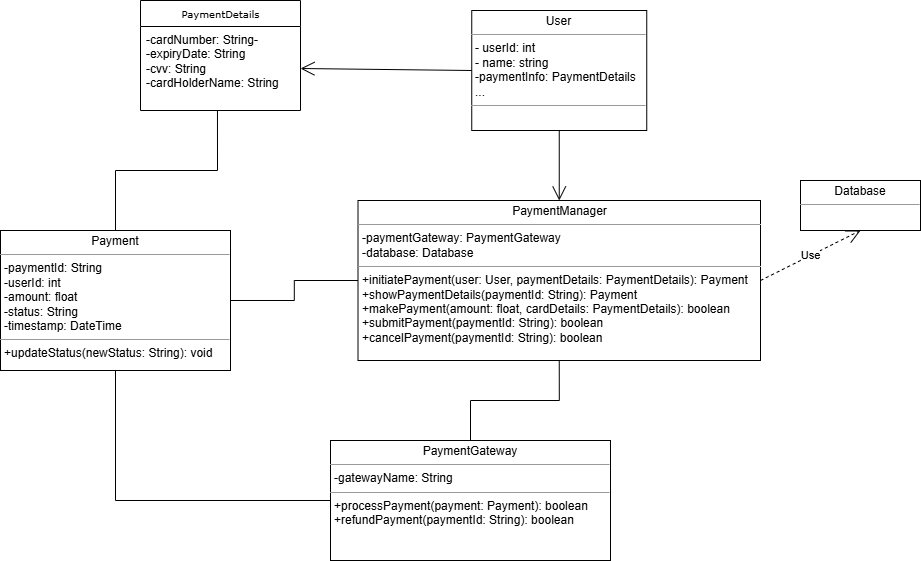

The diagram above was exported from draw.io. Its source (the exported page's mxGraphModel, read from the mxfile embedded in the PNG):
<mxGraphModel dx="1722" dy="1539" grid="1" gridSize="10" guides="1" tooltips="1" connect="1" arrows="1" fold="1" page="1" pageScale="1" pageWidth="850" pageHeight="1100" math="0" shadow="0">
  <root>
    <mxCell id="0" />
    <mxCell id="1" parent="0" />
    <mxCell id="ImZnsDybVI9Jib_6W4aD-1" value="&lt;div&gt;&lt;span data-end=&quot;1931&quot; data-start=&quot;1910&quot;&gt;PaymentDetails&lt;/span&gt;&lt;/div&gt;" style="swimlane;html=1;fontStyle=0;childLayout=stackLayout;horizontal=1;startSize=26;fillColor=none;horizontalStack=0;resizeParent=1;resizeLast=0;collapsible=1;marginBottom=0;swimlaneFillColor=#ffffff;rounded=0;shadow=0;comic=0;labelBackgroundColor=none;strokeWidth=1;fontFamily=Verdana;fontSize=10;align=center;" vertex="1" parent="1">
      <mxGeometry x="20" y="-70" width="160" height="110" as="geometry" />
    </mxCell>
    <mxCell id="ImZnsDybVI9Jib_6W4aD-2" value="-cardNumber: String&lt;span style=&quot;background-color: transparent; color: light-dark(rgb(0, 0, 0), rgb(255, 255, 255));&quot;&gt;-&lt;br&gt;&lt;/span&gt;&lt;div&gt;&lt;span style=&quot;background-color: transparent; color: light-dark(rgb(0, 0, 0), rgb(255, 255, 255));&quot;&gt;-&lt;/span&gt;&lt;span style=&quot;background-color: transparent; color: light-dark(rgb(0, 0, 0), rgb(255, 255, 255));&quot;&gt;expiryDate: String&lt;/span&gt;&lt;/div&gt;&lt;div&gt;&lt;span style=&quot;background-color: transparent; color: light-dark(rgb(0, 0, 0), rgb(255, 255, 255));&quot;&gt;-&lt;/span&gt;&lt;span style=&quot;background-color: transparent; color: light-dark(rgb(0, 0, 0), rgb(255, 255, 255));&quot;&gt;cvv: String&lt;/span&gt;&lt;/div&gt;&lt;div&gt;&lt;span style=&quot;background-color: transparent; color: light-dark(rgb(0, 0, 0), rgb(255, 255, 255));&quot;&gt;-&lt;/span&gt;&lt;span style=&quot;background-color: transparent; color: light-dark(rgb(0, 0, 0), rgb(255, 255, 255));&quot;&gt;cardHolderName: String&lt;/span&gt;&lt;/div&gt;" style="text;html=1;strokeColor=none;fillColor=none;align=left;verticalAlign=top;spacingLeft=4;spacingRight=4;whiteSpace=wrap;overflow=hidden;rotatable=0;points=[[0,0.5],[1,0.5]];portConstraint=eastwest;" vertex="1" parent="ImZnsDybVI9Jib_6W4aD-1">
      <mxGeometry y="26" width="160" height="84" as="geometry" />
    </mxCell>
    <mxCell id="ImZnsDybVI9Jib_6W4aD-4" value="&lt;p style=&quot;margin:0px;margin-top:4px;text-align:center;&quot;&gt;User&lt;/p&gt;&lt;hr size=&quot;1&quot;&gt;&lt;p style=&quot;margin:0px;margin-left:4px;&quot;&gt;- userId: int&amp;nbsp;&lt;/p&gt;&lt;p style=&quot;margin:0px;margin-left:4px;&quot;&gt;- name: string&lt;/p&gt;&lt;p style=&quot;margin:0px;margin-left:4px;&quot;&gt;-paymentInfo: PaymentDetails&lt;/p&gt;&lt;p style=&quot;margin:0px;margin-left:4px;&quot;&gt;...&lt;/p&gt;&lt;hr size=&quot;1&quot;&gt;&lt;p style=&quot;margin:0px;margin-left:4px;&quot;&gt;&lt;br&gt;&lt;/p&gt;" style="verticalAlign=top;align=left;overflow=fill;fontSize=12;fontFamily=Helvetica;html=1;rounded=0;shadow=0;comic=0;labelBackgroundColor=none;strokeWidth=1" vertex="1" parent="1">
      <mxGeometry x="351.25" y="-60" width="175" height="120" as="geometry" />
    </mxCell>
    <mxCell id="ImZnsDybVI9Jib_6W4aD-5" value="&lt;p style=&quot;margin:0px;margin-top:4px;text-align:center;&quot;&gt;&lt;span data-end=&quot;766&quot; data-start=&quot;745&quot;&gt;PaymentManager&lt;/span&gt;&lt;/p&gt;&lt;hr size=&quot;1&quot;&gt;&lt;p style=&quot;margin:0px;margin-left:4px;&quot;&gt;-&lt;span style=&quot;background-color: transparent; color: light-dark(rgb(0, 0, 0), rgb(255, 255, 255));&quot;&gt;paymentGateway: PaymentGateway&lt;/span&gt;&lt;/p&gt;&lt;p style=&quot;margin:0px;margin-left:4px;&quot;&gt;&lt;span style=&quot;background-color: transparent; color: light-dark(rgb(0, 0, 0), rgb(255, 255, 255));&quot;&gt;-database: Database&lt;/span&gt;&lt;/p&gt;&lt;hr size=&quot;1&quot;&gt;&lt;p style=&quot;margin:0px;margin-left:4px;&quot;&gt;+initiatePayment(user: User, paymentDetails: PaymentDetails): Payment&lt;/p&gt;&lt;p style=&quot;margin:0px;margin-left:4px;&quot;&gt;+showPaymentDetails(paymentId: String): Payment&lt;/p&gt;&lt;p style=&quot;margin:0px;margin-left:4px;&quot;&gt;+&lt;span style=&quot;color: light-dark(rgb(0, 0, 0), rgb(255, 255, 255)); background-color: transparent;&quot;&gt;makePayment(amount: float, cardDetails: PaymentDetails): boolean&lt;/span&gt;&lt;/p&gt;&lt;p style=&quot;margin:0px;margin-left:4px;&quot;&gt;+submitPayment(paymentId: String): boolean&lt;/p&gt;&lt;p style=&quot;margin:0px;margin-left:4px;&quot;&gt;+cancelPayment(paymentId: String): boolean&lt;/p&gt;" style="verticalAlign=top;align=left;overflow=fill;fontSize=12;fontFamily=Helvetica;html=1;rounded=0;shadow=0;comic=0;labelBackgroundColor=none;strokeWidth=1" vertex="1" parent="1">
      <mxGeometry x="237.5" y="130" width="402.5" height="160" as="geometry" />
    </mxCell>
    <mxCell id="ImZnsDybVI9Jib_6W4aD-9" value="&lt;p style=&quot;margin:0px;margin-top:4px;text-align:center;&quot;&gt;Database&lt;/p&gt;&lt;hr size=&quot;1&quot;&gt;&lt;p style=&quot;margin:0px;margin-left:4px;&quot;&gt;&lt;br&gt;&lt;/p&gt;" style="verticalAlign=top;align=left;overflow=fill;fontSize=12;fontFamily=Helvetica;html=1;rounded=0;shadow=0;comic=0;labelBackgroundColor=none;strokeWidth=1" vertex="1" parent="1">
      <mxGeometry x="680" y="110" width="120" height="50" as="geometry" />
    </mxCell>
    <mxCell id="ImZnsDybVI9Jib_6W4aD-12" value="&lt;p style=&quot;margin:0px;margin-top:4px;text-align:center;&quot;&gt;PaymentGateway&lt;/p&gt;&lt;hr size=&quot;1&quot;&gt;&lt;p style=&quot;margin:0px;margin-left:4px;&quot;&gt;-gatewayName: String&lt;/p&gt;&lt;hr size=&quot;1&quot;&gt;&lt;p style=&quot;margin:0px;margin-left:4px;&quot;&gt;+processPayment(payment: Payment): boolean&lt;/p&gt;&lt;p style=&quot;margin:0px;margin-left:4px;&quot;&gt;&lt;span style=&quot;background-color: transparent; color: light-dark(rgb(0, 0, 0), rgb(255, 255, 255));&quot;&gt;+&lt;/span&gt;&lt;span style=&quot;background-color: transparent; color: light-dark(rgb(0, 0, 0), rgb(255, 255, 255));&quot;&gt;refundPayment(paymentId: String): boolean&lt;/span&gt;&lt;/p&gt;" style="verticalAlign=top;align=left;overflow=fill;fontSize=12;fontFamily=Helvetica;html=1;rounded=0;shadow=0;comic=0;labelBackgroundColor=none;strokeWidth=1" vertex="1" parent="1">
      <mxGeometry x="210" y="370" width="280" height="120" as="geometry" />
    </mxCell>
    <mxCell id="ImZnsDybVI9Jib_6W4aD-13" value="&lt;p style=&quot;margin:0px;margin-top:4px;text-align:center;&quot;&gt;&lt;span data-end=&quot;1643&quot; data-start=&quot;1629&quot;&gt;Payment&lt;/span&gt;&lt;/p&gt;&lt;hr size=&quot;1&quot;&gt;&lt;p style=&quot;margin:0px;margin-left:4px;&quot;&gt;-paymentId: String&lt;/p&gt;&lt;p style=&quot;margin:0px;margin-left:4px;&quot;&gt;-userId: int&lt;/p&gt;&lt;p style=&quot;margin:0px;margin-left:4px;&quot;&gt;-amount: float&lt;/p&gt;&lt;p style=&quot;margin:0px;margin-left:4px;&quot;&gt;-status: String&lt;/p&gt;&lt;p style=&quot;margin:0px;margin-left:4px;&quot;&gt;-timestamp: DateTime&lt;/p&gt;&lt;hr size=&quot;1&quot;&gt;&lt;p style=&quot;margin:0px;margin-left:4px;&quot;&gt;+updateStatus(newStatus: String): void&lt;/p&gt;" style="verticalAlign=top;align=left;overflow=fill;fontSize=12;fontFamily=Helvetica;html=1;rounded=0;shadow=0;comic=0;labelBackgroundColor=none;strokeWidth=1" vertex="1" parent="1">
      <mxGeometry x="-120" y="160" width="230" height="140" as="geometry" />
    </mxCell>
    <mxCell id="ImZnsDybVI9Jib_6W4aD-15" value="" style="endArrow=open;endFill=1;endSize=12;html=1;rounded=0;entryX=1;entryY=0.5;entryDx=0;entryDy=0;exitX=0;exitY=0.5;exitDx=0;exitDy=0;" edge="1" parent="1" source="ImZnsDybVI9Jib_6W4aD-4" target="ImZnsDybVI9Jib_6W4aD-2">
      <mxGeometry width="160" relative="1" as="geometry">
        <mxPoint x="350" y="-30" as="sourcePoint" />
        <mxPoint x="510" y="-30" as="targetPoint" />
      </mxGeometry>
    </mxCell>
    <mxCell id="ImZnsDybVI9Jib_6W4aD-19" value="" style="endArrow=open;endFill=1;endSize=12;html=1;rounded=0;exitX=0.5;exitY=1;exitDx=0;exitDy=0;entryX=0.5;entryY=0;entryDx=0;entryDy=0;" edge="1" parent="1" source="ImZnsDybVI9Jib_6W4aD-4" target="ImZnsDybVI9Jib_6W4aD-5">
      <mxGeometry width="160" relative="1" as="geometry">
        <mxPoint x="350" y="110" as="sourcePoint" />
        <mxPoint x="475" y="260" as="targetPoint" />
      </mxGeometry>
    </mxCell>
    <mxCell id="ImZnsDybVI9Jib_6W4aD-20" value="" style="endArrow=none;html=1;edgeStyle=orthogonalEdgeStyle;rounded=0;entryX=0.5;entryY=1;entryDx=0;entryDy=0;exitX=0.5;exitY=0;exitDx=0;exitDy=0;" edge="1" parent="1" source="ImZnsDybVI9Jib_6W4aD-12" target="ImZnsDybVI9Jib_6W4aD-5">
      <mxGeometry relative="1" as="geometry">
        <mxPoint x="378" y="360" as="sourcePoint" />
        <mxPoint x="510" y="410" as="targetPoint" />
        <Array as="points" />
      </mxGeometry>
    </mxCell>
    <mxCell id="ImZnsDybVI9Jib_6W4aD-24" value="Use" style="endArrow=open;endSize=12;dashed=1;html=1;rounded=0;entryX=0.5;entryY=1;entryDx=0;entryDy=0;exitX=1;exitY=0.5;exitDx=0;exitDy=0;" edge="1" parent="1" source="ImZnsDybVI9Jib_6W4aD-5" target="ImZnsDybVI9Jib_6W4aD-9">
      <mxGeometry width="160" relative="1" as="geometry">
        <mxPoint x="350" y="410" as="sourcePoint" />
        <mxPoint x="510" y="410" as="targetPoint" />
      </mxGeometry>
    </mxCell>
    <mxCell id="ImZnsDybVI9Jib_6W4aD-65" value="" style="endArrow=none;html=1;edgeStyle=orthogonalEdgeStyle;rounded=0;exitX=0.5;exitY=0;exitDx=0;exitDy=0;entryX=0.481;entryY=1;entryDx=0;entryDy=0;entryPerimeter=0;" edge="1" parent="1" source="ImZnsDybVI9Jib_6W4aD-13" target="ImZnsDybVI9Jib_6W4aD-2">
      <mxGeometry relative="1" as="geometry">
        <mxPoint x="140" y="230" as="sourcePoint" />
        <mxPoint x="300" y="230" as="targetPoint" />
      </mxGeometry>
    </mxCell>
    <mxCell id="ImZnsDybVI9Jib_6W4aD-71" value="" style="endArrow=none;html=1;edgeStyle=orthogonalEdgeStyle;rounded=0;exitX=0.5;exitY=1;exitDx=0;exitDy=0;entryX=0;entryY=0.5;entryDx=0;entryDy=0;" edge="1" parent="1" source="ImZnsDybVI9Jib_6W4aD-13" target="ImZnsDybVI9Jib_6W4aD-12">
      <mxGeometry relative="1" as="geometry">
        <mxPoint x="230" y="490" as="sourcePoint" />
        <mxPoint x="390" y="490" as="targetPoint" />
      </mxGeometry>
    </mxCell>
    <mxCell id="ImZnsDybVI9Jib_6W4aD-74" value="" style="endArrow=none;html=1;edgeStyle=orthogonalEdgeStyle;rounded=0;exitX=1;exitY=0.5;exitDx=0;exitDy=0;entryX=0;entryY=0.5;entryDx=0;entryDy=0;" edge="1" parent="1" source="ImZnsDybVI9Jib_6W4aD-13" target="ImZnsDybVI9Jib_6W4aD-5">
      <mxGeometry relative="1" as="geometry">
        <mxPoint x="230" y="190" as="sourcePoint" />
        <mxPoint x="390" y="190" as="targetPoint" />
      </mxGeometry>
    </mxCell>
  </root>
</mxGraphModel>